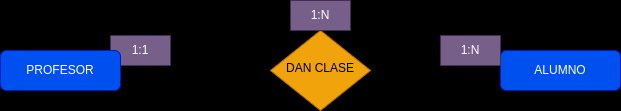

The diagram above was exported from draw.io. Its source (the exported page's mxGraphModel, read from the mxfile embedded in the PNG):
<mxGraphModel dx="1736" dy="764" grid="1" gridSize="10" guides="1" tooltips="1" connect="1" arrows="1" fold="1" page="1" pageScale="1" pageWidth="850" pageHeight="1100" background="#000000" math="0" shadow="0">
  <root>
    <mxCell id="0" />
    <mxCell id="1" parent="0" />
    <mxCell id="2" value="" style="rounded=0;html=1;jettySize=auto;orthogonalLoop=1;fontSize=11;endArrow=none;endFill=0;endSize=8;strokeWidth=1;shadow=0;labelBackgroundColor=none;edgeStyle=orthogonalEdgeStyle;" edge="1" parent="1" target="5">
      <mxGeometry relative="1" as="geometry">
        <mxPoint x="220" y="105" as="sourcePoint" />
      </mxGeometry>
    </mxCell>
    <mxCell id="4" style="edgeStyle=orthogonalEdgeStyle;rounded=0;orthogonalLoop=1;jettySize=auto;html=1;exitX=1;exitY=0.5;exitDx=0;exitDy=0;entryX=0;entryY=0.5;entryDx=0;entryDy=0;endArrow=none;endFill=0;" edge="1" parent="1" source="5" target="6">
      <mxGeometry relative="1" as="geometry" />
    </mxCell>
    <mxCell id="5" value="DAN CLASE" style="rhombus;whiteSpace=wrap;html=1;shadow=0;fontFamily=Helvetica;fontSize=12;align=center;strokeWidth=1;spacing=6;spacingTop=-4;fillColor=#f0a30a;fontColor=#000000;strokeColor=#BD7000;" vertex="1" parent="1">
      <mxGeometry x="370" y="65" width="100" height="80" as="geometry" />
    </mxCell>
    <mxCell id="11" value="" style="edgeStyle=none;html=1;endArrow=none;endFill=0;" edge="1" parent="1" source="6" target="7">
      <mxGeometry relative="1" as="geometry" />
    </mxCell>
    <mxCell id="6" value="ALUMNO" style="rounded=1;whiteSpace=wrap;html=1;fontSize=12;glass=0;strokeWidth=1;shadow=0;fillColor=#0050ef;fontColor=#ffffff;strokeColor=#001DBC;" vertex="1" parent="1">
      <mxGeometry x="600" y="85" width="120" height="40" as="geometry" />
    </mxCell>
    <mxCell id="7" value="1:N" style="text;html=1;align=center;verticalAlign=middle;whiteSpace=wrap;rounded=0;fillColor=#76608a;fontColor=#ffffff;strokeColor=#432D57;" vertex="1" parent="1">
      <mxGeometry x="540" y="70" width="60" height="30" as="geometry" />
    </mxCell>
    <mxCell id="8" value="1:1" style="text;html=1;align=center;verticalAlign=middle;whiteSpace=wrap;rounded=0;fillColor=#76608a;fontColor=#ffffff;strokeColor=#432D57;" vertex="1" parent="1">
      <mxGeometry x="210" y="70" width="60" height="30" as="geometry" />
    </mxCell>
    <mxCell id="9" value="1:N" style="text;html=1;align=center;verticalAlign=middle;whiteSpace=wrap;rounded=0;fillColor=#76608a;fontColor=#ffffff;strokeColor=#432D57;" vertex="1" parent="1">
      <mxGeometry x="390" y="35" width="60" height="30" as="geometry" />
    </mxCell>
    <mxCell id="10" value="PROFESOR" style="rounded=1;whiteSpace=wrap;html=1;fontSize=12;glass=0;strokeWidth=1;shadow=0;fillColor=#0050ef;fontColor=#ffffff;strokeColor=#001DBC;" vertex="1" parent="1">
      <mxGeometry x="100" y="85" width="120" height="40" as="geometry" />
    </mxCell>
  </root>
</mxGraphModel>